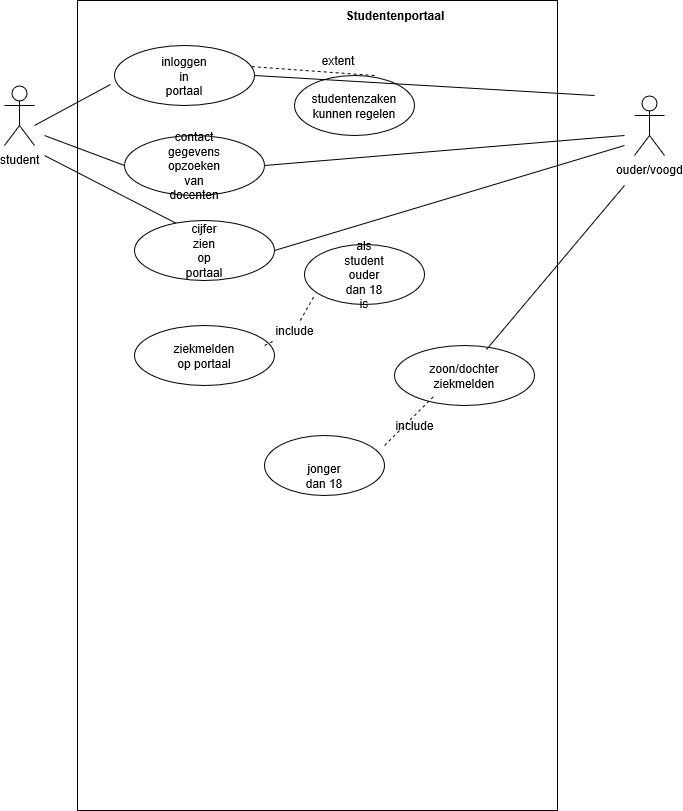

The diagram above was exported from draw.io. Its source (the exported page's mxGraphModel, read from the mxfile embedded in the PNG):
<mxGraphModel grid="1" dx="1091" dy="614" gridSize="10" guides="1" tooltips="1" connect="1" arrows="1" fold="1" page="1" pageScale="1" pageWidth="827" pageHeight="1169" math="0" shadow="0">
  <root>
    <mxCell id="0" />
    <mxCell id="1" parent="0" />
    <mxCell id="8arMGuiVJ0eLcrWBcRvx-2" style="shape=umlActor;verticalLabelPosition=bottom;labelBackgroundColor=#ffffff;verticalAlign=top;html=1;outlineConnect=0;" value="student&lt;br&gt;&lt;br&gt;" parent="1" vertex="1">
      <mxGeometry width="30" as="geometry" x="80" y="130" height="60" />
    </mxCell>
    <mxCell id="8arMGuiVJ0eLcrWBcRvx-4" style="shape=umlActor;verticalLabelPosition=bottom;labelBackgroundColor=#ffffff;verticalAlign=top;html=1;outlineConnect=0;" value="ouder/voogd&lt;br&gt;" parent="1" vertex="1">
      <mxGeometry width="30" as="geometry" x="710" y="140" height="60" />
    </mxCell>
    <mxCell id="8arMGuiVJ0eLcrWBcRvx-6" style="rounded=0;whiteSpace=wrap;html=1;" value="" parent="1" vertex="1">
      <mxGeometry width="480" as="geometry" x="153" y="45" height="810" />
    </mxCell>
    <mxCell id="8arMGuiVJ0eLcrWBcRvx-7" style="text;html=1;strokeColor=none;fillColor=none;align=center;verticalAlign=middle;whiteSpace=wrap;rounded=0;" value="&lt;b&gt;Studentenportaal&lt;/b&gt;" parent="1" vertex="1">
      <mxGeometry width="40" as="geometry" x="450" y="50" height="20" />
    </mxCell>
    <mxCell id="8arMGuiVJ0eLcrWBcRvx-8" style="ellipse;whiteSpace=wrap;html=1;" value="" parent="1" vertex="1">
      <mxGeometry width="140" as="geometry" x="190" y="90" height="60" />
    </mxCell>
    <mxCell id="8arMGuiVJ0eLcrWBcRvx-11" style="text;html=1;strokeColor=none;fillColor=none;align=center;verticalAlign=middle;whiteSpace=wrap;rounded=0;" value="inloggen in portaal&lt;br&gt;" parent="1" vertex="1">
      <mxGeometry width="40" as="geometry" x="240" y="110" height="20" />
    </mxCell>
    <mxCell id="8arMGuiVJ0eLcrWBcRvx-14" target="8arMGuiVJ0eLcrWBcRvx-8" style="endArrow=none;html=1;entryX=-0.028;entryY=0.657;entryDx=0;entryDy=0;entryPerimeter=0;" value="" parent="1" edge="1">
      <mxGeometry width="50" as="geometry" height="50" relative="1">
        <mxPoint as="sourcePoint" x="110" y="170" />
        <mxPoint as="targetPoint" x="180" y="130" />
      </mxGeometry>
    </mxCell>
    <mxCell id="8arMGuiVJ0eLcrWBcRvx-15" style="ellipse;whiteSpace=wrap;html=1;" value="" parent="1" vertex="1">
      <mxGeometry width="120" as="geometry" x="370" y="120" height="60" />
    </mxCell>
    <mxCell id="8arMGuiVJ0eLcrWBcRvx-16" style="text;html=1;strokeColor=none;fillColor=none;align=center;verticalAlign=middle;whiteSpace=wrap;rounded=0;" value="studentenzaken kunnen regelen&lt;br&gt;" parent="1" vertex="1">
      <mxGeometry width="40" as="geometry" x="410" y="140" height="20" />
    </mxCell>
    <mxCell id="8arMGuiVJ0eLcrWBcRvx-24" style="endArrow=none;html=1;exitX=1;exitY=0.5;exitDx=0;exitDy=0;" value="" parent="1" edge="1" source="8arMGuiVJ0eLcrWBcRvx-8">
      <mxGeometry width="50" as="geometry" height="50" relative="1">
        <mxPoint as="sourcePoint" x="340" y="130" />
        <mxPoint as="targetPoint" x="670" y="140" />
      </mxGeometry>
    </mxCell>
    <mxCell id="8arMGuiVJ0eLcrWBcRvx-32" style="ellipse;whiteSpace=wrap;html=1;" value="" parent="1" vertex="1">
      <mxGeometry width="140" as="geometry" x="200" y="180" height="60" />
    </mxCell>
    <mxCell id="8arMGuiVJ0eLcrWBcRvx-33" style="text;html=1;strokeColor=none;fillColor=none;align=center;verticalAlign=middle;whiteSpace=wrap;rounded=0;" value="contact gegevens opzoeken van docenten" parent="1" vertex="1">
      <mxGeometry width="60" as="geometry" x="240" y="200" height="20" />
    </mxCell>
    <mxCell id="8arMGuiVJ0eLcrWBcRvx-34" target="8arMGuiVJ0eLcrWBcRvx-32" style="endArrow=none;html=1;entryX=0;entryY=0.5;entryDx=0;entryDy=0;" value="" parent="1" edge="1">
      <mxGeometry width="50" as="geometry" height="50" relative="1">
        <mxPoint as="sourcePoint" x="120" y="180" />
        <mxPoint as="targetPoint" x="170" y="170" />
      </mxGeometry>
    </mxCell>
    <mxCell id="8arMGuiVJ0eLcrWBcRvx-38" style="endArrow=none;html=1;exitX=1;exitY=0.5;exitDx=0;exitDy=0;" value="" parent="1" edge="1" source="8arMGuiVJ0eLcrWBcRvx-32">
      <mxGeometry width="50" as="geometry" height="50" relative="1">
        <mxPoint as="sourcePoint" x="340" y="250" />
        <mxPoint as="targetPoint" x="700" y="180" />
      </mxGeometry>
    </mxCell>
    <mxCell id="8arMGuiVJ0eLcrWBcRvx-39" style="text;html=1;strokeColor=none;fillColor=none;align=center;verticalAlign=middle;whiteSpace=wrap;rounded=0;" value="extent&lt;br&gt;" parent="1" vertex="1">
      <mxGeometry width="40" as="geometry" x="393" y="95" height="20" />
    </mxCell>
    <mxCell id="8arMGuiVJ0eLcrWBcRvx-41" style="ellipse;whiteSpace=wrap;html=1;" value="" parent="1" vertex="1">
      <mxGeometry width="140" as="geometry" x="210" y="370" height="60" />
    </mxCell>
    <mxCell id="8arMGuiVJ0eLcrWBcRvx-46" style="endArrow=none;html=1;exitX=1;exitY=0.5;exitDx=0;exitDy=0;" value="" parent="1" edge="1" source="8arMGuiVJ0eLcrWBcRvx-48">
      <mxGeometry width="50" as="geometry" height="50" relative="1">
        <mxPoint as="sourcePoint" x="400" y="320" />
        <mxPoint as="targetPoint" x="700" y="190" />
      </mxGeometry>
    </mxCell>
    <mxCell id="8arMGuiVJ0eLcrWBcRvx-47" target="8arMGuiVJ0eLcrWBcRvx-48" style="endArrow=none;html=1;entryX=0.317;entryY=0.068;entryDx=0;entryDy=0;entryPerimeter=0;" value="" parent="1" edge="1">
      <mxGeometry width="50" as="geometry" height="50" relative="1">
        <mxPoint as="sourcePoint" x="120" y="200" />
        <mxPoint as="targetPoint" x="170" y="200" />
      </mxGeometry>
    </mxCell>
    <mxCell id="8arMGuiVJ0eLcrWBcRvx-48" style="ellipse;whiteSpace=wrap;html=1;" value="" parent="1" vertex="1">
      <mxGeometry width="140" as="geometry" x="210" y="265" height="60" />
    </mxCell>
    <mxCell id="8arMGuiVJ0eLcrWBcRvx-42" style="text;html=1;strokeColor=none;fillColor=none;align=center;verticalAlign=middle;whiteSpace=wrap;rounded=0;" value="cijfer zien op portaal&lt;br&gt;" parent="1" vertex="1">
      <mxGeometry width="40" as="geometry" x="260" y="289" height="12" />
    </mxCell>
    <mxCell id="8arMGuiVJ0eLcrWBcRvx-51" style="text;html=1;strokeColor=none;fillColor=none;align=center;verticalAlign=middle;whiteSpace=wrap;rounded=0;" value="ziekmelden op portaal&lt;br&gt;" parent="1" vertex="1">
      <mxGeometry width="40" as="geometry" x="260" y="390" height="20" />
    </mxCell>
    <mxCell id="8arMGuiVJ0eLcrWBcRvx-53" target="8arMGuiVJ0eLcrWBcRvx-8" style="endArrow=none;dashed=1;html=1;entryX=0.97;entryY=0.352;entryDx=0;entryDy=0;entryPerimeter=0;" value="" parent="1" edge="1">
      <mxGeometry width="50" as="geometry" height="50" relative="1">
        <mxPoint as="sourcePoint" x="450" y="120" />
        <mxPoint as="targetPoint" x="430" y="80" />
      </mxGeometry>
    </mxCell>
    <mxCell id="8arMGuiVJ0eLcrWBcRvx-54" style="endArrow=none;dashed=1;html=1;" value="" parent="1" edge="1" source="8arMGuiVJ0eLcrWBcRvx-58">
      <mxGeometry width="50" as="geometry" height="50" relative="1">
        <mxPoint as="sourcePoint" x="340" y="390" />
        <mxPoint as="targetPoint" x="390" y="340" />
      </mxGeometry>
    </mxCell>
    <mxCell id="8arMGuiVJ0eLcrWBcRvx-55" style="ellipse;whiteSpace=wrap;html=1;" value="" parent="1" vertex="1">
      <mxGeometry width="120" as="geometry" x="380" y="289" height="60" />
    </mxCell>
    <mxCell id="8arMGuiVJ0eLcrWBcRvx-56" style="text;html=1;strokeColor=none;fillColor=none;align=center;verticalAlign=middle;whiteSpace=wrap;rounded=0;" value="als student ouder dan 18 is&lt;br&gt;" parent="1" vertex="1">
      <mxGeometry width="40" as="geometry" x="420" y="309" height="20" />
    </mxCell>
    <mxCell id="8arMGuiVJ0eLcrWBcRvx-58" style="text;html=1;strokeColor=none;fillColor=none;align=center;verticalAlign=middle;whiteSpace=wrap;rounded=0;" value="include" parent="1" vertex="1">
      <mxGeometry width="40" as="geometry" x="350" y="365" height="20" />
    </mxCell>
    <mxCell id="8arMGuiVJ0eLcrWBcRvx-59" target="8arMGuiVJ0eLcrWBcRvx-58" style="endArrow=none;dashed=1;html=1;" value="" parent="1" edge="1">
      <mxGeometry width="50" as="geometry" height="50" relative="1">
        <mxPoint as="sourcePoint" x="340" y="390" />
        <mxPoint as="targetPoint" x="390" y="340" />
      </mxGeometry>
    </mxCell>
    <mxCell id="8arMGuiVJ0eLcrWBcRvx-60" style="ellipse;whiteSpace=wrap;html=1;" value="" parent="1" vertex="1">
      <mxGeometry width="140" as="geometry" x="470" y="390" height="60" />
    </mxCell>
    <mxCell id="8arMGuiVJ0eLcrWBcRvx-62" style="endArrow=none;html=1;exitX=0.66;exitY=0.067;exitDx=0;exitDy=0;exitPerimeter=0;" value="" parent="1" edge="1" source="8arMGuiVJ0eLcrWBcRvx-60">
      <mxGeometry width="50" as="geometry" height="50" relative="1">
        <mxPoint as="sourcePoint" x="560" y="360" />
        <mxPoint as="targetPoint" x="700" y="230" />
      </mxGeometry>
    </mxCell>
    <mxCell id="8arMGuiVJ0eLcrWBcRvx-63" style="text;html=1;strokeColor=none;fillColor=none;align=center;verticalAlign=middle;whiteSpace=wrap;rounded=0;" value="zoon/dochter ziekmelden&lt;br&gt;" parent="1" vertex="1">
      <mxGeometry width="40" as="geometry" x="520" y="410" height="20" />
    </mxCell>
    <mxCell id="8arMGuiVJ0eLcrWBcRvx-65" style="endArrow=none;dashed=1;html=1;" value="" parent="1" edge="1">
      <mxGeometry width="50" as="geometry" height="50" relative="1">
        <mxPoint as="sourcePoint" x="460" y="490" />
        <mxPoint as="targetPoint" x="510" y="440" />
      </mxGeometry>
    </mxCell>
    <mxCell id="8arMGuiVJ0eLcrWBcRvx-66" style="ellipse;whiteSpace=wrap;html=1;" value="" parent="1" vertex="1">
      <mxGeometry width="120" as="geometry" x="340" y="480" height="60" />
    </mxCell>
    <mxCell id="8arMGuiVJ0eLcrWBcRvx-67" style="text;html=1;strokeColor=none;fillColor=none;align=center;verticalAlign=middle;whiteSpace=wrap;rounded=0;" value="jonger dan 18&lt;br&gt;" parent="1" vertex="1">
      <mxGeometry width="40" as="geometry" x="380" y="510" height="20" />
    </mxCell>
    <mxCell id="8arMGuiVJ0eLcrWBcRvx-70" style="text;html=1;strokeColor=none;fillColor=none;align=center;verticalAlign=middle;whiteSpace=wrap;rounded=0;" value="include&lt;br&gt;" parent="1" vertex="1">
      <mxGeometry width="40" as="geometry" x="470" y="460" height="20" />
    </mxCell>
  </root>
</mxGraphModel>